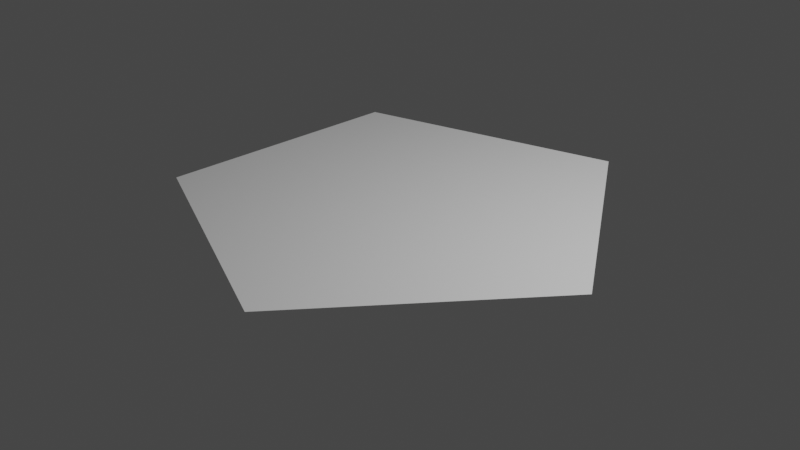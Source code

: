 # Source: WaterHexagon.fbx.blend  (saved by Blender 2.80.75; exported with 4.5.12 LTS)
import bpy
from mathutils import Matrix  # noqa: F401  (used for matrix-valued properties, if any)

bpy.ops.wm.read_factory_settings(use_empty=True)
scene = bpy.context.scene
scene.name = 'Scene'

# ---- collections
col_collection = bpy.data.collections.new('Collection'); scene.collection.children.link(col_collection)

# ---- world
world_world = bpy.data.worlds.new('World'); scene.world = world_world
world_world.use_nodes = True; world_world.node_tree.nodes.clear()
_N = world_world.node_tree.nodes; _L = world_world.node_tree.links
n0 = _N.new('ShaderNodeOutputWorld'); n0.name = 'World Output'; n0.location = (300, 300)
n1 = _N.new('ShaderNodeBackground'); n1.name = 'Background'; n1.location = (10, 300)
n1.inputs[0].default_value = (0.05088, 0.05088, 0.05088, 1.0)
_L.new(n1.outputs[0], n0.inputs[0])
n0.is_active_output = True
world_world.color = (0.05088, 0.05088, 0.05088)
world_world.use_sun_shadow = False
world_world.sun_shadow_jitter_overblur = 0.0

# ---- cameras
cam_camera = bpy.data.cameras.new('Camera')
cam_camera.clip_end = 100.0
cam_camera.ortho_scale = 7.314

# ---- lights
light_light = bpy.data.lights.new('Light', 'POINT')
light_light.transmission_factor = 0.0
light_light.energy = 1000.0
light_light.shadow_soft_size = 0.1
light_light.shadow_maximum_resolution = 0.006
light_light.use_absolute_resolution = True

# ---- meshes
me_cone = bpy.data.meshes.new('Cone')
me_cone.from_pydata([(-0.008619, 0.9955, 0.2053), (0.9548, 0.312, 0.2053), (0.6024, -0.8155, 0.2053), (-0.5771, -0.777, 0.2053), (-0.9714, 0.285, 0.2053)], [], [(0, 4, 3, 2, 1)])
_uv = me_cone.uv_layers.new(name='UVMap')
_uv.uv.foreach_set('vector', [0.75, 0.49, 0.5217, 0.3242, 0.6089, 0.05584, 0.8911, 0.05584, 0.9783, 0.3242])
me_cone.use_remesh_preserve_volume = False
me_cone.use_remesh_preserve_attributes = False
me_cone.use_mirror_vertex_groups = False
me_cone.update()

# ---- objects
ob_light = bpy.data.objects.new('Light', light_light)
ob_camera = bpy.data.objects.new('Camera', cam_camera)
ob_cone = bpy.data.objects.new('Cone', me_cone)

# ---- transforms, parenting, visibility, modifiers, constraints
ob_light.location = (4.076, 1.005, 5.904)
ob_light.rotation_euler = (0.6503, 0.05522, 1.866)
ob_light.lock_rotations_4d = False
ob_light.empty_display_type = 'ARROWS'
ob_light.color = (0.0, 0.0, 0.0, 0.0)
ob_light.lineart.crease_threshold = 0.0
ob_camera.location = (7.359, -6.926, 4.958)
ob_camera.rotation_euler = (1.109, 0.0, 0.8149)
ob_camera.lock_rotations_4d = False
ob_camera.empty_display_type = 'ARROWS'
ob_camera.color = (0.0, 0.0, 0.0, 0.0)
ob_camera.display_type = 'WIRE'
ob_camera.lineart.crease_threshold = 0.0
ob_cone.location = (0.0, 0.0, 0.0)
ob_cone.rotation_euler = (0.0, -0.0, -0.3535)
ob_cone.scale = (2.488, 2.488, 1.0)
ob_cone.lineart.crease_threshold = 0.0

# ---- collection membership
col_collection.objects.link(ob_light)
col_collection.objects.link(ob_camera)
col_collection.objects.link(ob_cone)

# ---- scene / render settings (as saved in the file)
scene.camera = ob_camera
scene.frame_start = 1; scene.frame_end = 250; scene.frame_set(1)
scene.render.engine = 'BLENDER_EEVEE_NEXT'
scene.cycles.use_denoising = False
scene.cycles.samples = 128
scene.cycles.sampling_pattern = 'TABULATED_SOBOL'
scene.cycles.use_adaptive_sampling = False
scene.cycles.use_light_tree = False
scene.view_settings.view_transform = 'Filmic'
bpy.context.view_layer.update()
